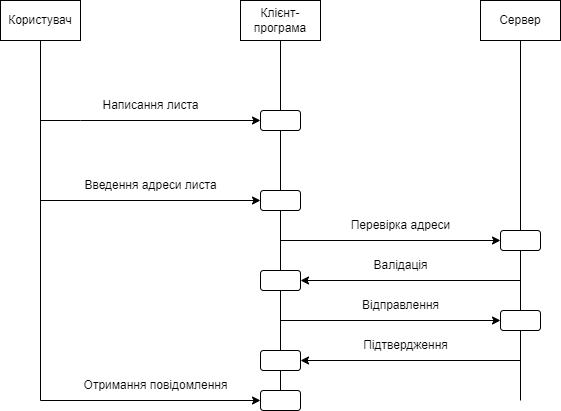

The diagram above was exported from draw.io. Its source (the exported page's mxGraphModel, read from the mxfile embedded in the PNG):
<mxGraphModel dx="1194" dy="770" grid="1" gridSize="10" guides="1" tooltips="1" connect="1" arrows="1" fold="1" page="1" pageScale="1" pageWidth="827" pageHeight="1169" math="0" shadow="0">
  <root>
    <mxCell id="0" />
    <mxCell id="1" parent="0" />
    <mxCell id="AXkk0sXMre1kk_6SrKrT-1" value="Користувач" style="rounded=0;whiteSpace=wrap;html=1;" vertex="1" parent="1">
      <mxGeometry x="120" y="40" width="80" height="40" as="geometry" />
    </mxCell>
    <mxCell id="AXkk0sXMre1kk_6SrKrT-2" value="Клієнт-програма" style="rounded=0;whiteSpace=wrap;html=1;" vertex="1" parent="1">
      <mxGeometry x="360" y="40" width="80" height="40" as="geometry" />
    </mxCell>
    <mxCell id="AXkk0sXMre1kk_6SrKrT-3" value="Сервер" style="rounded=0;whiteSpace=wrap;html=1;" vertex="1" parent="1">
      <mxGeometry x="600" y="40" width="80" height="40" as="geometry" />
    </mxCell>
    <mxCell id="AXkk0sXMre1kk_6SrKrT-4" value="" style="endArrow=none;html=1;rounded=0;" edge="1" parent="1">
      <mxGeometry width="50" height="50" relative="1" as="geometry">
        <mxPoint x="160" y="440" as="sourcePoint" />
        <mxPoint x="160" y="80" as="targetPoint" />
      </mxGeometry>
    </mxCell>
    <mxCell id="AXkk0sXMre1kk_6SrKrT-5" value="" style="endArrow=classic;html=1;rounded=0;entryX=0;entryY=0.5;entryDx=0;entryDy=0;" edge="1" parent="1" target="AXkk0sXMre1kk_6SrKrT-7">
      <mxGeometry width="50" height="50" relative="1" as="geometry">
        <mxPoint x="160" y="160" as="sourcePoint" />
        <mxPoint x="360" y="160" as="targetPoint" />
        <Array as="points">
          <mxPoint x="200" y="160" />
        </Array>
      </mxGeometry>
    </mxCell>
    <mxCell id="AXkk0sXMre1kk_6SrKrT-6" value="" style="endArrow=none;html=1;rounded=0;exitX=0.5;exitY=0;exitDx=0;exitDy=0;" edge="1" parent="1" source="AXkk0sXMre1kk_6SrKrT-7">
      <mxGeometry width="50" height="50" relative="1" as="geometry">
        <mxPoint x="400" y="120" as="sourcePoint" />
        <mxPoint x="400" y="80" as="targetPoint" />
      </mxGeometry>
    </mxCell>
    <mxCell id="AXkk0sXMre1kk_6SrKrT-7" value="" style="rounded=1;whiteSpace=wrap;html=1;" vertex="1" parent="1">
      <mxGeometry x="380" y="150" width="40" height="20" as="geometry" />
    </mxCell>
    <mxCell id="AXkk0sXMre1kk_6SrKrT-8" value="" style="rounded=1;whiteSpace=wrap;html=1;" vertex="1" parent="1">
      <mxGeometry x="380" y="230" width="40" height="20" as="geometry" />
    </mxCell>
    <mxCell id="AXkk0sXMre1kk_6SrKrT-9" value="" style="endArrow=classic;html=1;rounded=0;entryX=0;entryY=0.5;entryDx=0;entryDy=0;" edge="1" parent="1" target="AXkk0sXMre1kk_6SrKrT-8">
      <mxGeometry width="50" height="50" relative="1" as="geometry">
        <mxPoint x="160" y="240" as="sourcePoint" />
        <mxPoint x="210" y="190" as="targetPoint" />
      </mxGeometry>
    </mxCell>
    <mxCell id="AXkk0sXMre1kk_6SrKrT-10" value="" style="endArrow=none;html=1;rounded=0;exitX=0.5;exitY=0;exitDx=0;exitDy=0;" edge="1" parent="1" source="AXkk0sXMre1kk_6SrKrT-8">
      <mxGeometry width="50" height="50" relative="1" as="geometry">
        <mxPoint x="350" y="220" as="sourcePoint" />
        <mxPoint x="400" y="170" as="targetPoint" />
      </mxGeometry>
    </mxCell>
    <mxCell id="AXkk0sXMre1kk_6SrKrT-12" value="" style="rounded=1;whiteSpace=wrap;html=1;" vertex="1" parent="1">
      <mxGeometry x="380" y="310" width="40" height="20" as="geometry" />
    </mxCell>
    <mxCell id="AXkk0sXMre1kk_6SrKrT-16" value="Написання листа" style="text;html=1;align=center;verticalAlign=middle;resizable=0;points=[];autosize=1;strokeColor=none;fillColor=none;" vertex="1" parent="1">
      <mxGeometry x="210" y="130" width="120" height="30" as="geometry" />
    </mxCell>
    <mxCell id="AXkk0sXMre1kk_6SrKrT-17" value="Введення адреси листа" style="text;html=1;align=center;verticalAlign=middle;resizable=0;points=[];autosize=1;strokeColor=none;fillColor=none;" vertex="1" parent="1">
      <mxGeometry x="190" y="210" width="160" height="30" as="geometry" />
    </mxCell>
    <mxCell id="AXkk0sXMre1kk_6SrKrT-18" style="edgeStyle=orthogonalEdgeStyle;rounded=0;orthogonalLoop=1;jettySize=auto;html=1;exitX=0.5;exitY=1;exitDx=0;exitDy=0;" edge="1" parent="1" source="AXkk0sXMre1kk_6SrKrT-12" target="AXkk0sXMre1kk_6SrKrT-12">
      <mxGeometry relative="1" as="geometry" />
    </mxCell>
    <mxCell id="AXkk0sXMre1kk_6SrKrT-20" value="" style="endArrow=none;html=1;rounded=0;exitX=0.5;exitY=0;exitDx=0;exitDy=0;" edge="1" parent="1" source="AXkk0sXMre1kk_6SrKrT-12">
      <mxGeometry width="50" height="50" relative="1" as="geometry">
        <mxPoint x="350" y="300" as="sourcePoint" />
        <mxPoint x="400" y="250" as="targetPoint" />
      </mxGeometry>
    </mxCell>
    <mxCell id="AXkk0sXMre1kk_6SrKrT-23" value="" style="endArrow=classic;html=1;rounded=0;entryX=0;entryY=0.5;entryDx=0;entryDy=0;" edge="1" parent="1" target="AXkk0sXMre1kk_6SrKrT-26">
      <mxGeometry width="50" height="50" relative="1" as="geometry">
        <mxPoint x="400" y="280" as="sourcePoint" />
        <mxPoint x="600" y="280" as="targetPoint" />
      </mxGeometry>
    </mxCell>
    <mxCell id="AXkk0sXMre1kk_6SrKrT-25" value="" style="endArrow=none;html=1;rounded=0;exitX=0.5;exitY=0;exitDx=0;exitDy=0;" edge="1" parent="1" source="AXkk0sXMre1kk_6SrKrT-26">
      <mxGeometry width="50" height="50" relative="1" as="geometry">
        <mxPoint x="640" y="200" as="sourcePoint" />
        <mxPoint x="640" y="80" as="targetPoint" />
      </mxGeometry>
    </mxCell>
    <mxCell id="AXkk0sXMre1kk_6SrKrT-26" value="" style="rounded=1;whiteSpace=wrap;html=1;" vertex="1" parent="1">
      <mxGeometry x="620" y="270" width="40" height="20" as="geometry" />
    </mxCell>
    <mxCell id="AXkk0sXMre1kk_6SrKrT-27" value="Перевірка адреси" style="text;html=1;align=center;verticalAlign=middle;resizable=0;points=[];autosize=1;strokeColor=none;fillColor=none;" vertex="1" parent="1">
      <mxGeometry x="460" y="250" width="120" height="30" as="geometry" />
    </mxCell>
    <mxCell id="AXkk0sXMre1kk_6SrKrT-28" value="" style="rounded=1;whiteSpace=wrap;html=1;" vertex="1" parent="1">
      <mxGeometry x="380" y="390" width="40" height="20" as="geometry" />
    </mxCell>
    <mxCell id="AXkk0sXMre1kk_6SrKrT-30" value="" style="endArrow=none;html=1;rounded=0;exitX=0.5;exitY=0;exitDx=0;exitDy=0;" edge="1" parent="1" source="AXkk0sXMre1kk_6SrKrT-28">
      <mxGeometry width="50" height="50" relative="1" as="geometry">
        <mxPoint x="350" y="380" as="sourcePoint" />
        <mxPoint x="400" y="330" as="targetPoint" />
      </mxGeometry>
    </mxCell>
    <mxCell id="AXkk0sXMre1kk_6SrKrT-32" value="" style="rounded=1;whiteSpace=wrap;html=1;" vertex="1" parent="1">
      <mxGeometry x="620" y="350" width="40" height="20" as="geometry" />
    </mxCell>
    <mxCell id="AXkk0sXMre1kk_6SrKrT-34" value="" style="endArrow=none;html=1;rounded=0;exitX=0.5;exitY=0;exitDx=0;exitDy=0;" edge="1" parent="1" source="AXkk0sXMre1kk_6SrKrT-32">
      <mxGeometry width="50" height="50" relative="1" as="geometry">
        <mxPoint x="590" y="340" as="sourcePoint" />
        <mxPoint x="640" y="290" as="targetPoint" />
      </mxGeometry>
    </mxCell>
    <mxCell id="AXkk0sXMre1kk_6SrKrT-35" value="" style="endArrow=classic;html=1;rounded=0;entryX=1;entryY=0.5;entryDx=0;entryDy=0;" edge="1" parent="1" target="AXkk0sXMre1kk_6SrKrT-12">
      <mxGeometry width="50" height="50" relative="1" as="geometry">
        <mxPoint x="640" y="320" as="sourcePoint" />
        <mxPoint x="530" y="320" as="targetPoint" />
      </mxGeometry>
    </mxCell>
    <mxCell id="AXkk0sXMre1kk_6SrKrT-36" value="" style="endArrow=classic;html=1;rounded=0;entryX=0;entryY=0.5;entryDx=0;entryDy=0;" edge="1" parent="1" target="AXkk0sXMre1kk_6SrKrT-32">
      <mxGeometry width="50" height="50" relative="1" as="geometry">
        <mxPoint x="400" y="360" as="sourcePoint" />
        <mxPoint x="450" y="310" as="targetPoint" />
      </mxGeometry>
    </mxCell>
    <mxCell id="AXkk0sXMre1kk_6SrKrT-37" value="Валідація" style="text;html=1;align=center;verticalAlign=middle;resizable=0;points=[];autosize=1;strokeColor=none;fillColor=none;" vertex="1" parent="1">
      <mxGeometry x="480" y="290" width="80" height="30" as="geometry" />
    </mxCell>
    <mxCell id="AXkk0sXMre1kk_6SrKrT-38" value="Відправлення" style="text;html=1;align=center;verticalAlign=middle;resizable=0;points=[];autosize=1;strokeColor=none;fillColor=none;" vertex="1" parent="1">
      <mxGeometry x="470" y="330" width="100" height="30" as="geometry" />
    </mxCell>
    <mxCell id="AXkk0sXMre1kk_6SrKrT-39" value="" style="endArrow=none;html=1;rounded=0;entryX=0.5;entryY=1;entryDx=0;entryDy=0;" edge="1" parent="1" target="AXkk0sXMre1kk_6SrKrT-32">
      <mxGeometry width="50" height="50" relative="1" as="geometry">
        <mxPoint x="640" y="440" as="sourcePoint" />
        <mxPoint x="690" y="390" as="targetPoint" />
      </mxGeometry>
    </mxCell>
    <mxCell id="AXkk0sXMre1kk_6SrKrT-40" value="" style="endArrow=classic;html=1;rounded=0;entryX=1;entryY=0.5;entryDx=0;entryDy=0;" edge="1" parent="1" target="AXkk0sXMre1kk_6SrKrT-28">
      <mxGeometry width="50" height="50" relative="1" as="geometry">
        <mxPoint x="640" y="400" as="sourcePoint" />
        <mxPoint x="440" y="370" as="targetPoint" />
      </mxGeometry>
    </mxCell>
    <mxCell id="AXkk0sXMre1kk_6SrKrT-41" value="Підтвердження" style="text;html=1;align=center;verticalAlign=middle;resizable=0;points=[];autosize=1;strokeColor=none;fillColor=none;" vertex="1" parent="1">
      <mxGeometry x="470" y="370" width="110" height="30" as="geometry" />
    </mxCell>
    <mxCell id="AXkk0sXMre1kk_6SrKrT-42" value="" style="rounded=1;whiteSpace=wrap;html=1;" vertex="1" parent="1">
      <mxGeometry x="380" y="430" width="40" height="20" as="geometry" />
    </mxCell>
    <mxCell id="AXkk0sXMre1kk_6SrKrT-44" value="" style="endArrow=classic;html=1;rounded=0;entryX=0;entryY=0.5;entryDx=0;entryDy=0;" edge="1" parent="1" target="AXkk0sXMre1kk_6SrKrT-42">
      <mxGeometry width="50" height="50" relative="1" as="geometry">
        <mxPoint x="160" y="440" as="sourcePoint" />
        <mxPoint x="440" y="370" as="targetPoint" />
      </mxGeometry>
    </mxCell>
    <mxCell id="AXkk0sXMre1kk_6SrKrT-45" value="Отримання повідомлення" style="text;html=1;align=center;verticalAlign=middle;resizable=0;points=[];autosize=1;strokeColor=none;fillColor=none;" vertex="1" parent="1">
      <mxGeometry x="190" y="410" width="170" height="30" as="geometry" />
    </mxCell>
    <mxCell id="AXkk0sXMre1kk_6SrKrT-46" value="" style="endArrow=none;html=1;rounded=0;exitX=0.5;exitY=0;exitDx=0;exitDy=0;entryX=0.5;entryY=1;entryDx=0;entryDy=0;" edge="1" parent="1" source="AXkk0sXMre1kk_6SrKrT-42" target="AXkk0sXMre1kk_6SrKrT-28">
      <mxGeometry width="50" height="50" relative="1" as="geometry">
        <mxPoint x="390" y="420" as="sourcePoint" />
        <mxPoint x="440" y="370" as="targetPoint" />
      </mxGeometry>
    </mxCell>
  </root>
</mxGraphModel>